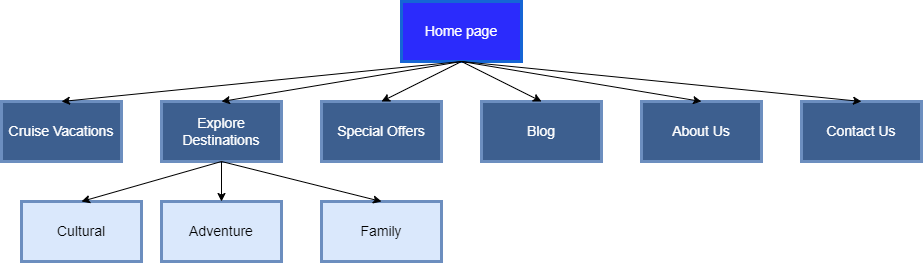

The diagram above was exported from draw.io. Its source (the exported page's mxGraphModel, read from the mxfile embedded in the PNG):
<mxGraphModel dx="996" dy="533" grid="1" gridSize="10" guides="1" tooltips="1" connect="1" arrows="1" fold="1" page="1" pageScale="1" pageWidth="1200" pageHeight="1920" math="0" shadow="0">
  <root>
    <mxCell id="0" />
    <mxCell id="1" parent="0" />
    <mxCell id="_Z7fB3FRkq2gFhnQAOX8-1" value="Home page" style="rounded=0;whiteSpace=wrap;html=1;fillColor=#2B2BFC;strokeColor=#1565d5;strokeWidth=3;fontSize=14;fontColor=#ffffff;" vertex="1" parent="1">
      <mxGeometry x="480" y="260" width="120" height="60" as="geometry" />
    </mxCell>
    <mxCell id="_Z7fB3FRkq2gFhnQAOX8-2" value="Explore Destinations" style="rounded=0;whiteSpace=wrap;html=1;fillColor=#3d5f8f;strokeColor=#6c8ebf;strokeWidth=3;fontSize=14;fontColor=#ffffff;" vertex="1" parent="1">
      <mxGeometry x="240" y="360" width="120" height="60" as="geometry" />
    </mxCell>
    <mxCell id="_Z7fB3FRkq2gFhnQAOX8-3" value="About Us" style="rounded=0;whiteSpace=wrap;html=1;fillColor=#3d5f8f;strokeColor=#6c8ebf;strokeWidth=3;fontSize=14;fontColor=#ffffff;" vertex="1" parent="1">
      <mxGeometry x="720" y="360" width="120" height="60" as="geometry" />
    </mxCell>
    <mxCell id="_Z7fB3FRkq2gFhnQAOX8-4" value="Cultural" style="rounded=0;whiteSpace=wrap;html=1;fillColor=#dae8fc;strokeColor=#6c8ebf;strokeWidth=3;fontSize=14;" vertex="1" parent="1">
      <mxGeometry x="100" y="460" width="120" height="60" as="geometry" />
    </mxCell>
    <mxCell id="_Z7fB3FRkq2gFhnQAOX8-5" value="Family" style="rounded=0;whiteSpace=wrap;html=1;fillColor=#dae8fc;strokeColor=#6c8ebf;strokeWidth=3;fontSize=14;" vertex="1" parent="1">
      <mxGeometry x="400" y="460" width="120" height="60" as="geometry" />
    </mxCell>
    <mxCell id="_Z7fB3FRkq2gFhnQAOX8-6" value="Contact Us" style="rounded=0;whiteSpace=wrap;html=1;fillColor=#3d5f8f;strokeColor=#6c8ebf;strokeWidth=3;fontSize=14;fontColor=#ffffff;" vertex="1" parent="1">
      <mxGeometry x="880" y="360" width="120" height="60" as="geometry" />
    </mxCell>
    <mxCell id="_Z7fB3FRkq2gFhnQAOX8-7" value="Cruise Vacations" style="rounded=0;whiteSpace=wrap;html=1;fillColor=#3d5f8f;strokeColor=#6c8ebf;strokeWidth=3;fontSize=14;fontColor=#ffffff;" vertex="1" parent="1">
      <mxGeometry x="80" y="360" width="120" height="60" as="geometry" />
    </mxCell>
    <mxCell id="_Z7fB3FRkq2gFhnQAOX8-8" value="Special Offers" style="rounded=0;whiteSpace=wrap;html=1;fillColor=#3d5f8f;strokeColor=#6c8ebf;strokeWidth=3;fontSize=14;fontColor=#ffffff;" vertex="1" parent="1">
      <mxGeometry x="400" y="360" width="120" height="60" as="geometry" />
    </mxCell>
    <mxCell id="_Z7fB3FRkq2gFhnQAOX8-9" value="Blog" style="rounded=0;whiteSpace=wrap;html=1;fillColor=#3d5f8f;strokeColor=#6c8ebf;strokeWidth=3;fontSize=14;fontColor=#ffffff;" vertex="1" parent="1">
      <mxGeometry x="560" y="360" width="120" height="60" as="geometry" />
    </mxCell>
    <mxCell id="_Z7fB3FRkq2gFhnQAOX8-12" value="Adventure" style="rounded=0;whiteSpace=wrap;html=1;fillColor=#dae8fc;strokeColor=#6c8ebf;strokeWidth=3;fontSize=14;" vertex="1" parent="1">
      <mxGeometry x="240" y="460" width="120" height="60" as="geometry" />
    </mxCell>
    <mxCell id="_Z7fB3FRkq2gFhnQAOX8-14" value="" style="endArrow=classic;html=1;rounded=0;exitX=0.5;exitY=1;exitDx=0;exitDy=0;entryX=0.5;entryY=0;entryDx=0;entryDy=0;" edge="1" parent="1" source="_Z7fB3FRkq2gFhnQAOX8-1" target="_Z7fB3FRkq2gFhnQAOX8-6">
      <mxGeometry width="50" height="50" relative="1" as="geometry">
        <mxPoint x="480" y="520" as="sourcePoint" />
        <mxPoint x="530" y="470" as="targetPoint" />
      </mxGeometry>
    </mxCell>
    <mxCell id="_Z7fB3FRkq2gFhnQAOX8-15" value="" style="endArrow=classic;html=1;rounded=0;entryX=0.5;entryY=0;entryDx=0;entryDy=0;" edge="1" parent="1" target="_Z7fB3FRkq2gFhnQAOX8-12">
      <mxGeometry width="50" height="50" relative="1" as="geometry">
        <mxPoint x="300" y="420" as="sourcePoint" />
        <mxPoint x="530" y="470" as="targetPoint" />
      </mxGeometry>
    </mxCell>
    <mxCell id="_Z7fB3FRkq2gFhnQAOX8-16" value="" style="endArrow=classic;html=1;rounded=0;exitX=0.5;exitY=1;exitDx=0;exitDy=0;entryX=0.5;entryY=0;entryDx=0;entryDy=0;" edge="1" parent="1" source="_Z7fB3FRkq2gFhnQAOX8-2" target="_Z7fB3FRkq2gFhnQAOX8-5">
      <mxGeometry width="50" height="50" relative="1" as="geometry">
        <mxPoint x="490" y="530" as="sourcePoint" />
        <mxPoint x="540" y="480" as="targetPoint" />
      </mxGeometry>
    </mxCell>
    <mxCell id="_Z7fB3FRkq2gFhnQAOX8-17" value="" style="endArrow=classic;html=1;rounded=0;exitX=0.5;exitY=1;exitDx=0;exitDy=0;entryX=0.5;entryY=0;entryDx=0;entryDy=0;" edge="1" parent="1" source="_Z7fB3FRkq2gFhnQAOX8-2" target="_Z7fB3FRkq2gFhnQAOX8-4">
      <mxGeometry width="50" height="50" relative="1" as="geometry">
        <mxPoint x="580" y="540" as="sourcePoint" />
        <mxPoint x="550" y="490" as="targetPoint" />
      </mxGeometry>
    </mxCell>
    <mxCell id="_Z7fB3FRkq2gFhnQAOX8-18" value="" style="endArrow=classic;html=1;rounded=0;exitX=0.5;exitY=1;exitDx=0;exitDy=0;entryX=0.5;entryY=0;entryDx=0;entryDy=0;" edge="1" parent="1" source="_Z7fB3FRkq2gFhnQAOX8-1" target="_Z7fB3FRkq2gFhnQAOX8-7">
      <mxGeometry width="50" height="50" relative="1" as="geometry">
        <mxPoint x="510" y="550" as="sourcePoint" />
        <mxPoint x="560" y="500" as="targetPoint" />
      </mxGeometry>
    </mxCell>
    <mxCell id="_Z7fB3FRkq2gFhnQAOX8-19" value="" style="endArrow=classic;html=1;rounded=0;exitX=0.5;exitY=1;exitDx=0;exitDy=0;entryX=0.5;entryY=0;entryDx=0;entryDy=0;" edge="1" parent="1" source="_Z7fB3FRkq2gFhnQAOX8-1" target="_Z7fB3FRkq2gFhnQAOX8-2">
      <mxGeometry width="50" height="50" relative="1" as="geometry">
        <mxPoint x="520" y="560" as="sourcePoint" />
        <mxPoint x="570" y="510" as="targetPoint" />
      </mxGeometry>
    </mxCell>
    <mxCell id="_Z7fB3FRkq2gFhnQAOX8-20" value="" style="endArrow=classic;html=1;rounded=0;exitX=0.5;exitY=1;exitDx=0;exitDy=0;entryX=0.5;entryY=0;entryDx=0;entryDy=0;" edge="1" parent="1" source="_Z7fB3FRkq2gFhnQAOX8-1" target="_Z7fB3FRkq2gFhnQAOX8-8">
      <mxGeometry width="50" height="50" relative="1" as="geometry">
        <mxPoint x="530" y="570" as="sourcePoint" />
        <mxPoint x="580" y="520" as="targetPoint" />
      </mxGeometry>
    </mxCell>
    <mxCell id="_Z7fB3FRkq2gFhnQAOX8-21" value="" style="endArrow=classic;html=1;rounded=0;exitX=0.5;exitY=1;exitDx=0;exitDy=0;entryX=0.5;entryY=0;entryDx=0;entryDy=0;" edge="1" parent="1" source="_Z7fB3FRkq2gFhnQAOX8-1" target="_Z7fB3FRkq2gFhnQAOX8-9">
      <mxGeometry width="50" height="50" relative="1" as="geometry">
        <mxPoint x="540" y="580" as="sourcePoint" />
        <mxPoint x="590" y="530" as="targetPoint" />
      </mxGeometry>
    </mxCell>
    <mxCell id="_Z7fB3FRkq2gFhnQAOX8-22" value="" style="endArrow=classic;html=1;rounded=0;exitX=0.5;exitY=1;exitDx=0;exitDy=0;entryX=0.5;entryY=0;entryDx=0;entryDy=0;" edge="1" parent="1" source="_Z7fB3FRkq2gFhnQAOX8-1" target="_Z7fB3FRkq2gFhnQAOX8-3">
      <mxGeometry width="50" height="50" relative="1" as="geometry">
        <mxPoint x="660" y="280" as="sourcePoint" />
        <mxPoint x="710" y="230" as="targetPoint" />
      </mxGeometry>
    </mxCell>
  </root>
</mxGraphModel>